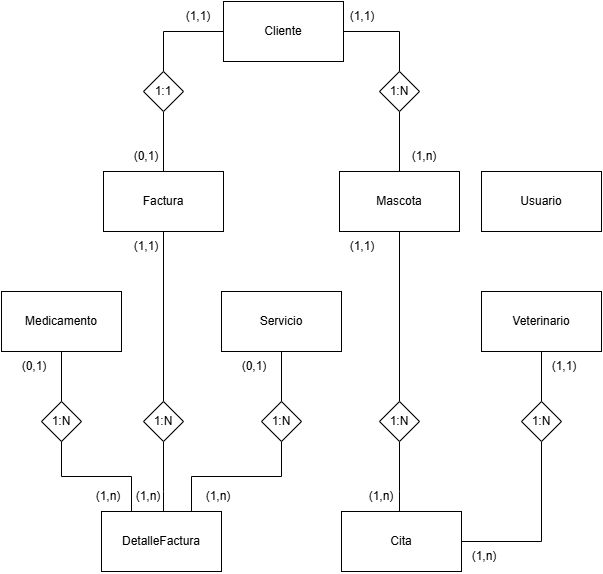

The diagram above was exported from draw.io. Its source (the exported page's mxGraphModel, read from the mxfile embedded in the PNG):
<mxGraphModel dx="2280" dy="657" grid="1" gridSize="10" guides="1" tooltips="1" connect="1" arrows="1" fold="1" page="1" pageScale="1" pageWidth="1169" pageHeight="827" background="none" math="0" shadow="0">
  <root>
    <mxCell id="0" />
    <mxCell id="1" parent="0" />
    <mxCell id="IzLw2_ORqhx5jiT0XWIs-1" value="Usuario" style="rounded=0;whiteSpace=wrap;html=1;" parent="1" vertex="1">
      <mxGeometry x="360" y="260" width="120" height="60" as="geometry" />
    </mxCell>
    <mxCell id="IzLw2_ORqhx5jiT0XWIs-28" style="edgeStyle=orthogonalEdgeStyle;rounded=0;orthogonalLoop=1;jettySize=auto;html=1;exitX=1;exitY=0.5;exitDx=0;exitDy=0;entryX=0.5;entryY=1;entryDx=0;entryDy=0;startArrow=none;startFill=0;endArrow=none;" parent="1" source="IzLw2_ORqhx5jiT0XWIs-2" target="IzLw2_ORqhx5jiT0XWIs-27" edge="1">
      <mxGeometry relative="1" as="geometry" />
    </mxCell>
    <mxCell id="IzLw2_ORqhx5jiT0XWIs-31" style="edgeStyle=orthogonalEdgeStyle;rounded=0;orthogonalLoop=1;jettySize=auto;html=1;entryX=0.5;entryY=1;entryDx=0;entryDy=0;startArrow=none;startFill=0;endArrow=none;" parent="1" source="IzLw2_ORqhx5jiT0XWIs-2" target="IzLw2_ORqhx5jiT0XWIs-26" edge="1">
      <mxGeometry relative="1" as="geometry">
        <Array as="points">
          <mxPoint x="278" y="580" />
          <mxPoint x="278" y="580" />
        </Array>
      </mxGeometry>
    </mxCell>
    <mxCell id="IzLw2_ORqhx5jiT0XWIs-2" value="Cita" style="rounded=0;whiteSpace=wrap;html=1;" parent="1" vertex="1">
      <mxGeometry x="220" y="600" width="120" height="60" as="geometry" />
    </mxCell>
    <mxCell id="IzLw2_ORqhx5jiT0XWIs-3" value="Veterinario" style="rounded=0;whiteSpace=wrap;html=1;" parent="1" vertex="1">
      <mxGeometry x="360" y="380" width="120" height="60" as="geometry" />
    </mxCell>
    <mxCell id="IzLw2_ORqhx5jiT0XWIs-4" value="Servicio" style="rounded=0;whiteSpace=wrap;html=1;" parent="1" vertex="1">
      <mxGeometry x="100" y="380" width="120" height="60" as="geometry" />
    </mxCell>
    <mxCell id="IzLw2_ORqhx5jiT0XWIs-19" style="edgeStyle=orthogonalEdgeStyle;rounded=0;orthogonalLoop=1;jettySize=auto;html=1;exitX=0.5;exitY=1;exitDx=0;exitDy=0;entryX=0.5;entryY=0;entryDx=0;entryDy=0;startArrow=none;startFill=0;endArrow=none;" parent="1" source="IzLw2_ORqhx5jiT0XWIs-5" target="IzLw2_ORqhx5jiT0XWIs-16" edge="1">
      <mxGeometry relative="1" as="geometry" />
    </mxCell>
    <mxCell id="IzLw2_ORqhx5jiT0XWIs-5" value="Medicamento" style="rounded=0;whiteSpace=wrap;html=1;" parent="1" vertex="1">
      <mxGeometry x="-120" y="380" width="120" height="60" as="geometry" />
    </mxCell>
    <mxCell id="IzLw2_ORqhx5jiT0XWIs-6" value="Mascota" style="rounded=0;whiteSpace=wrap;html=1;" parent="1" vertex="1">
      <mxGeometry x="218" y="260" width="120" height="60" as="geometry" />
    </mxCell>
    <mxCell id="IzLw2_ORqhx5jiT0XWIs-7" value="Factura" style="rounded=0;whiteSpace=wrap;html=1;" parent="1" vertex="1">
      <mxGeometry x="-18" y="260" width="120" height="60" as="geometry" />
    </mxCell>
    <mxCell id="IzLw2_ORqhx5jiT0XWIs-8" value="Cliente" style="rounded=0;whiteSpace=wrap;html=1;" parent="1" vertex="1">
      <mxGeometry x="102" y="90" width="120" height="60" as="geometry" />
    </mxCell>
    <mxCell id="IzLw2_ORqhx5jiT0XWIs-9" value="DetalleFactura" style="rounded=0;whiteSpace=wrap;html=1;" parent="1" vertex="1">
      <mxGeometry x="-20" y="600" width="120" height="60" as="geometry" />
    </mxCell>
    <mxCell id="IzLw2_ORqhx5jiT0XWIs-11" style="edgeStyle=orthogonalEdgeStyle;rounded=0;orthogonalLoop=1;jettySize=auto;html=1;exitX=0.5;exitY=0;exitDx=0;exitDy=0;entryX=0;entryY=0.5;entryDx=0;entryDy=0;startArrow=none;startFill=0;endArrow=none;" parent="1" source="IzLw2_ORqhx5jiT0XWIs-10" target="IzLw2_ORqhx5jiT0XWIs-8" edge="1">
      <mxGeometry relative="1" as="geometry" />
    </mxCell>
    <mxCell id="IzLw2_ORqhx5jiT0XWIs-12" style="edgeStyle=orthogonalEdgeStyle;rounded=0;orthogonalLoop=1;jettySize=auto;html=1;exitX=0.5;exitY=1;exitDx=0;exitDy=0;startArrow=none;startFill=0;endArrow=none;" parent="1" source="IzLw2_ORqhx5jiT0XWIs-10" target="IzLw2_ORqhx5jiT0XWIs-7" edge="1">
      <mxGeometry relative="1" as="geometry" />
    </mxCell>
    <mxCell id="IzLw2_ORqhx5jiT0XWIs-10" value="1:1" style="rhombus;whiteSpace=wrap;html=1;" parent="1" vertex="1">
      <mxGeometry x="22" y="160" width="40" height="40" as="geometry" />
    </mxCell>
    <mxCell id="IzLw2_ORqhx5jiT0XWIs-14" style="edgeStyle=orthogonalEdgeStyle;rounded=0;orthogonalLoop=1;jettySize=auto;html=1;exitX=0.5;exitY=0;exitDx=0;exitDy=0;entryX=1;entryY=0.5;entryDx=0;entryDy=0;startArrow=none;startFill=0;endArrow=none;" parent="1" source="IzLw2_ORqhx5jiT0XWIs-13" target="IzLw2_ORqhx5jiT0XWIs-8" edge="1">
      <mxGeometry relative="1" as="geometry" />
    </mxCell>
    <mxCell id="IzLw2_ORqhx5jiT0XWIs-15" style="edgeStyle=orthogonalEdgeStyle;rounded=0;orthogonalLoop=1;jettySize=auto;html=1;exitX=0.5;exitY=1;exitDx=0;exitDy=0;startArrow=none;startFill=0;endArrow=none;" parent="1" source="IzLw2_ORqhx5jiT0XWIs-13" target="IzLw2_ORqhx5jiT0XWIs-6" edge="1">
      <mxGeometry relative="1" as="geometry" />
    </mxCell>
    <mxCell id="IzLw2_ORqhx5jiT0XWIs-13" value="1:N" style="rhombus;whiteSpace=wrap;html=1;" parent="1" vertex="1">
      <mxGeometry x="258" y="160" width="40" height="40" as="geometry" />
    </mxCell>
    <mxCell id="IzLw2_ORqhx5jiT0XWIs-16" value="1:N" style="rhombus;whiteSpace=wrap;html=1;" parent="1" vertex="1">
      <mxGeometry x="-80" y="490" width="40" height="40" as="geometry" />
    </mxCell>
    <mxCell id="IzLw2_ORqhx5jiT0XWIs-21" style="edgeStyle=orthogonalEdgeStyle;rounded=0;orthogonalLoop=1;jettySize=auto;html=1;exitX=0.5;exitY=1;exitDx=0;exitDy=0;entryX=0.75;entryY=0;entryDx=0;entryDy=0;startArrow=none;startFill=0;endArrow=none;" parent="1" source="IzLw2_ORqhx5jiT0XWIs-17" target="IzLw2_ORqhx5jiT0XWIs-9" edge="1">
      <mxGeometry relative="1" as="geometry" />
    </mxCell>
    <mxCell id="IzLw2_ORqhx5jiT0XWIs-22" style="edgeStyle=orthogonalEdgeStyle;rounded=0;orthogonalLoop=1;jettySize=auto;html=1;exitX=0.5;exitY=0;exitDx=0;exitDy=0;entryX=0.5;entryY=1;entryDx=0;entryDy=0;startArrow=none;startFill=0;endArrow=none;" parent="1" source="IzLw2_ORqhx5jiT0XWIs-17" target="IzLw2_ORqhx5jiT0XWIs-4" edge="1">
      <mxGeometry relative="1" as="geometry" />
    </mxCell>
    <mxCell id="IzLw2_ORqhx5jiT0XWIs-17" value="1:N" style="rhombus;whiteSpace=wrap;html=1;" parent="1" vertex="1">
      <mxGeometry x="140" y="490" width="40" height="40" as="geometry" />
    </mxCell>
    <mxCell id="IzLw2_ORqhx5jiT0XWIs-20" style="edgeStyle=orthogonalEdgeStyle;rounded=0;orthogonalLoop=1;jettySize=auto;html=1;exitX=0.5;exitY=1;exitDx=0;exitDy=0;startArrow=none;startFill=0;endArrow=none;" parent="1" source="IzLw2_ORqhx5jiT0XWIs-16" target="IzLw2_ORqhx5jiT0XWIs-9" edge="1">
      <mxGeometry relative="1" as="geometry">
        <Array as="points">
          <mxPoint x="-60" y="565" />
          <mxPoint x="10" y="565" />
        </Array>
      </mxGeometry>
    </mxCell>
    <mxCell id="IzLw2_ORqhx5jiT0XWIs-24" style="edgeStyle=orthogonalEdgeStyle;rounded=0;orthogonalLoop=1;jettySize=auto;html=1;exitX=0.5;exitY=0;exitDx=0;exitDy=0;entryX=0.5;entryY=1;entryDx=0;entryDy=0;startArrow=none;startFill=0;endArrow=none;" parent="1" source="IzLw2_ORqhx5jiT0XWIs-23" target="IzLw2_ORqhx5jiT0XWIs-7" edge="1">
      <mxGeometry relative="1" as="geometry" />
    </mxCell>
    <mxCell id="IzLw2_ORqhx5jiT0XWIs-25" style="edgeStyle=orthogonalEdgeStyle;rounded=0;orthogonalLoop=1;jettySize=auto;html=1;exitX=0.5;exitY=1;exitDx=0;exitDy=0;startArrow=none;startFill=0;endArrow=none;" parent="1" source="IzLw2_ORqhx5jiT0XWIs-23" target="IzLw2_ORqhx5jiT0XWIs-9" edge="1">
      <mxGeometry relative="1" as="geometry">
        <Array as="points">
          <mxPoint x="42" y="580" />
          <mxPoint x="42" y="580" />
        </Array>
      </mxGeometry>
    </mxCell>
    <mxCell id="IzLw2_ORqhx5jiT0XWIs-23" value="1:N" style="rhombus;whiteSpace=wrap;html=1;" parent="1" vertex="1">
      <mxGeometry x="22" y="490" width="40" height="40" as="geometry" />
    </mxCell>
    <mxCell id="IzLw2_ORqhx5jiT0XWIs-30" style="edgeStyle=orthogonalEdgeStyle;rounded=0;orthogonalLoop=1;jettySize=auto;html=1;exitX=0.5;exitY=0;exitDx=0;exitDy=0;entryX=0.5;entryY=1;entryDx=0;entryDy=0;startArrow=none;startFill=0;endArrow=none;" parent="1" source="IzLw2_ORqhx5jiT0XWIs-26" target="IzLw2_ORqhx5jiT0XWIs-6" edge="1">
      <mxGeometry relative="1" as="geometry">
        <Array as="points">
          <mxPoint x="278" y="490" />
        </Array>
      </mxGeometry>
    </mxCell>
    <mxCell id="IzLw2_ORqhx5jiT0XWIs-26" value="1:N" style="rhombus;whiteSpace=wrap;html=1;" parent="1" vertex="1">
      <mxGeometry x="258" y="490" width="40" height="40" as="geometry" />
    </mxCell>
    <mxCell id="IzLw2_ORqhx5jiT0XWIs-29" style="edgeStyle=orthogonalEdgeStyle;rounded=0;orthogonalLoop=1;jettySize=auto;html=1;exitX=0.5;exitY=0;exitDx=0;exitDy=0;entryX=0.5;entryY=1;entryDx=0;entryDy=0;startArrow=none;startFill=0;endArrow=none;" parent="1" source="IzLw2_ORqhx5jiT0XWIs-27" target="IzLw2_ORqhx5jiT0XWIs-3" edge="1">
      <mxGeometry relative="1" as="geometry" />
    </mxCell>
    <mxCell id="IzLw2_ORqhx5jiT0XWIs-27" value="1:N" style="rhombus;whiteSpace=wrap;html=1;" parent="1" vertex="1">
      <mxGeometry x="400" y="490" width="40" height="40" as="geometry" />
    </mxCell>
    <mxCell id="IzLw2_ORqhx5jiT0XWIs-33" value="(1,1)" style="text;html=1;align=center;verticalAlign=middle;whiteSpace=wrap;rounded=0;" parent="1" vertex="1">
      <mxGeometry x="64" y="90" width="26" height="30" as="geometry" />
    </mxCell>
    <mxCell id="IzLw2_ORqhx5jiT0XWIs-34" value="(0,1)" style="text;html=1;align=center;verticalAlign=middle;whiteSpace=wrap;rounded=0;" parent="1" vertex="1">
      <mxGeometry x="12" y="230" width="26" height="30" as="geometry" />
    </mxCell>
    <mxCell id="IzLw2_ORqhx5jiT0XWIs-35" value="(1,1)" style="text;html=1;align=center;verticalAlign=middle;whiteSpace=wrap;rounded=0;" parent="1" vertex="1">
      <mxGeometry x="228" y="90" width="26" height="30" as="geometry" />
    </mxCell>
    <mxCell id="IzLw2_ORqhx5jiT0XWIs-36" value="(1,n)" style="text;html=1;align=center;verticalAlign=middle;whiteSpace=wrap;rounded=0;" parent="1" vertex="1">
      <mxGeometry x="290" y="230" width="26" height="30" as="geometry" />
    </mxCell>
    <mxCell id="IzLw2_ORqhx5jiT0XWIs-37" value="(1,1)" style="text;html=1;align=center;verticalAlign=middle;whiteSpace=wrap;rounded=0;" parent="1" vertex="1">
      <mxGeometry x="12" y="320" width="26" height="30" as="geometry" />
    </mxCell>
    <mxCell id="IzLw2_ORqhx5jiT0XWIs-38" value="(1,n)" style="text;html=1;align=center;verticalAlign=middle;whiteSpace=wrap;rounded=0;" parent="1" vertex="1">
      <mxGeometry x="14" y="570" width="26" height="30" as="geometry" />
    </mxCell>
    <mxCell id="IzLw2_ORqhx5jiT0XWIs-39" value="(0,1)" style="text;html=1;align=center;verticalAlign=middle;whiteSpace=wrap;rounded=0;" parent="1" vertex="1">
      <mxGeometry x="-100" y="440" width="26" height="30" as="geometry" />
    </mxCell>
    <mxCell id="IzLw2_ORqhx5jiT0XWIs-40" value="(1,n)" style="text;html=1;align=center;verticalAlign=middle;whiteSpace=wrap;rounded=0;" parent="1" vertex="1">
      <mxGeometry x="-26" y="570" width="26" height="30" as="geometry" />
    </mxCell>
    <mxCell id="IzLw2_ORqhx5jiT0XWIs-41" value="(0,1)" style="text;html=1;align=center;verticalAlign=middle;whiteSpace=wrap;rounded=0;" parent="1" vertex="1">
      <mxGeometry x="120" y="440" width="26" height="30" as="geometry" />
    </mxCell>
    <mxCell id="IzLw2_ORqhx5jiT0XWIs-42" value="(1,n)" style="text;html=1;align=center;verticalAlign=middle;whiteSpace=wrap;rounded=0;" parent="1" vertex="1">
      <mxGeometry x="84" y="570" width="26" height="30" as="geometry" />
    </mxCell>
    <mxCell id="IzLw2_ORqhx5jiT0XWIs-43" value="(1,1)" style="text;html=1;align=center;verticalAlign=middle;whiteSpace=wrap;rounded=0;" parent="1" vertex="1">
      <mxGeometry x="228" y="320" width="26" height="30" as="geometry" />
    </mxCell>
    <mxCell id="IzLw2_ORqhx5jiT0XWIs-44" value="(1,n)" style="text;html=1;align=center;verticalAlign=middle;whiteSpace=wrap;rounded=0;" parent="1" vertex="1">
      <mxGeometry x="247" y="570" width="26" height="30" as="geometry" />
    </mxCell>
    <mxCell id="IzLw2_ORqhx5jiT0XWIs-45" value="(1,1)" style="text;html=1;align=center;verticalAlign=middle;whiteSpace=wrap;rounded=0;" parent="1" vertex="1">
      <mxGeometry x="430" y="440" width="26" height="30" as="geometry" />
    </mxCell>
    <mxCell id="IzLw2_ORqhx5jiT0XWIs-46" value="(1,n)" style="text;html=1;align=center;verticalAlign=middle;whiteSpace=wrap;rounded=0;" parent="1" vertex="1">
      <mxGeometry x="350" y="630" width="26" height="30" as="geometry" />
    </mxCell>
  </root>
</mxGraphModel>